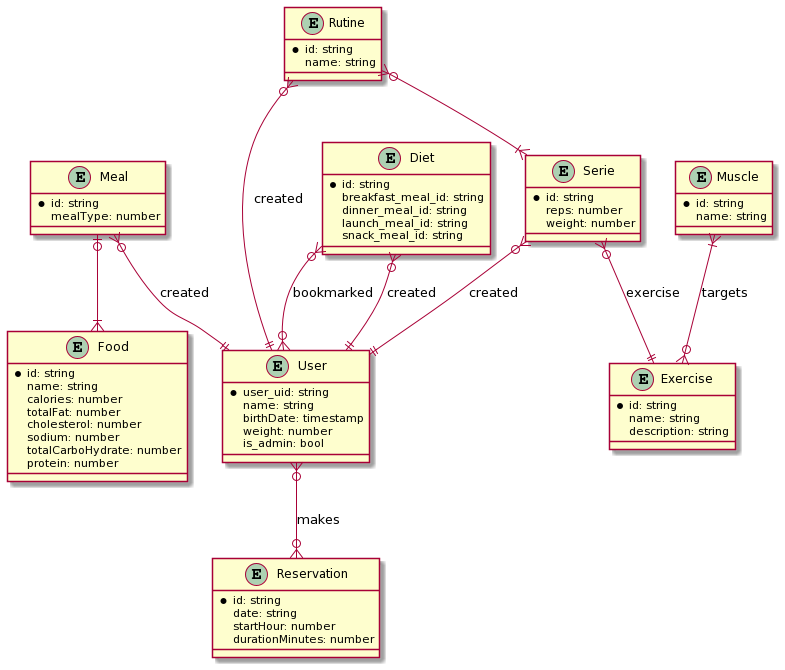

The diagram above was rendered by PlantUML. Its source (embedded in the PNG):
@startuml
entity User {
* user_uid: string
name: string
birthDate: timestamp
weight: number
is_admin: bool
}

entity Reservation {
* id: string
date: string
startHour: number
durationMinutes: number
}

entity Meal {
* id: string
mealType: number
}

entity Food {
* id: string
name: string
calories: number
totalFat: number
cholesterol: number
sodium: number
totalCarboHydrate: number
protein: number
}

entity Diet {
* id: string
breakfast_meal_id: string
dinner_meal_id: string
launch_meal_id: string
snack_meal_id: string
}

entity Muscle {
* id: string
name: string
}

entity Exercise {
* id: string
name: string
description: string
}

Muscle }|--o{ Exercise: targets

entity Serie {
* id: string
reps: number
weight: number
}

Serie }o--|| Exercise: exercise

entity Rutine {
* id: string
name: string
}

Rutine }o--|{ Serie
Serie }o--|| User: created
Rutine }o--|| User: created

Meal }o--|| User: created

Diet }o--o{ User: bookmarked
Diet }o--|| User: created

Meal |o--|{ Food

User }o--o{ Reservation: makes
@enduml